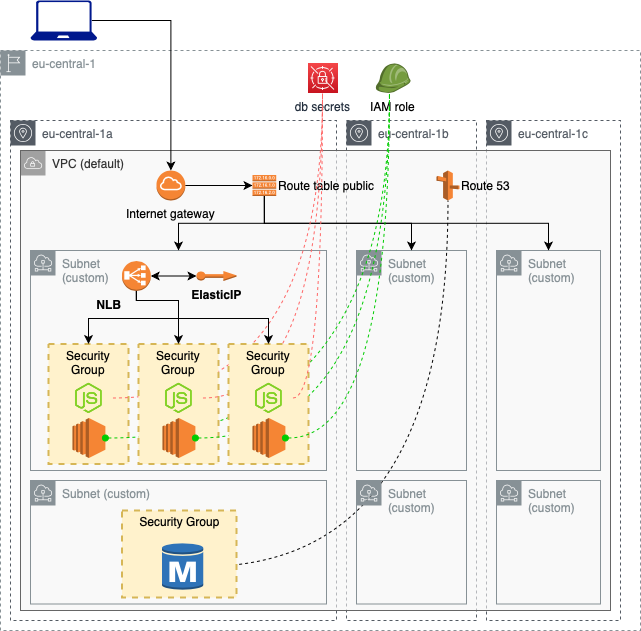

The diagram above was exported from draw.io. Its source (the exported page's mxGraphModel, read from the mxfile embedded in the PNG):
<mxGraphModel dx="946" dy="662" grid="1" gridSize="10" guides="1" tooltips="1" connect="1" arrows="1" fold="1" page="1" pageScale="1" pageWidth="827" pageHeight="1169" math="0" shadow="0">
  <root>
    <mxCell id="0" />
    <mxCell id="1" parent="0" />
    <mxCell id="LLyH-jrI4SZby10niK_6-6" value="eu-central-1" style="outlineConnect=0;gradientColor=none;html=1;whiteSpace=wrap;fontSize=12;fontStyle=0;shape=mxgraph.aws4.group;grIcon=mxgraph.aws4.group_region;strokeColor=#879196;fillColor=none;verticalAlign=top;align=left;spacingLeft=30;fontColor=#879196;dashed=1;" parent="1" vertex="1">
      <mxGeometry x="94" y="80" width="640" height="580" as="geometry" />
    </mxCell>
    <mxCell id="LLyH-jrI4SZby10niK_6-10" value="eu-central-1a" style="outlineConnect=0;gradientColor=none;html=1;whiteSpace=wrap;fontSize=12;fontStyle=0;shape=mxgraph.aws4.group;grIcon=mxgraph.aws4.group_availability_zone;strokeColor=#545B64;fillColor=none;verticalAlign=top;align=left;spacingLeft=30;fontColor=#545B64;dashed=1;" parent="1" vertex="1">
      <mxGeometry x="104" y="150" width="326" height="500" as="geometry" />
    </mxCell>
    <mxCell id="LLyH-jrI4SZby10niK_6-7" value="eu-central-1c" style="outlineConnect=0;gradientColor=none;html=1;whiteSpace=wrap;fontSize=12;fontStyle=0;shape=mxgraph.aws4.group;grIcon=mxgraph.aws4.group_availability_zone;strokeColor=#545B64;fillColor=none;verticalAlign=top;align=left;spacingLeft=30;fontColor=#545B64;dashed=1;" parent="1" vertex="1">
      <mxGeometry x="580" y="150" width="134" height="500" as="geometry" />
    </mxCell>
    <mxCell id="LLyH-jrI4SZby10niK_6-9" value="eu-central-1b" style="outlineConnect=0;gradientColor=none;html=1;whiteSpace=wrap;fontSize=12;fontStyle=0;shape=mxgraph.aws4.group;grIcon=mxgraph.aws4.group_availability_zone;strokeColor=#545B64;fillColor=none;verticalAlign=top;align=left;spacingLeft=30;fontColor=#545B64;dashed=1;" parent="1" vertex="1">
      <mxGeometry x="440" y="150" width="130" height="500" as="geometry" />
    </mxCell>
    <mxCell id="LLyH-jrI4SZby10niK_6-5" value="VPC (default)" style="outlineConnect=0;html=1;whiteSpace=wrap;fontSize=12;fontStyle=0;shape=mxgraph.aws4.group;grIcon=mxgraph.aws4.group_vpc;strokeColor=#666666;fillColor=#f5f5f5;verticalAlign=top;align=left;spacingLeft=30;dashed=0;fillOpacity=60;fontColor=#333333;" parent="1" vertex="1">
      <mxGeometry x="114" y="180" width="590" height="460" as="geometry" />
    </mxCell>
    <mxCell id="LLyH-jrI4SZby10niK_6-4" value="Subnet &lt;br&gt;(custom)" style="outlineConnect=0;gradientColor=none;html=1;whiteSpace=wrap;fontSize=12;fontStyle=0;shape=mxgraph.aws4.group;grIcon=mxgraph.aws4.group_subnet;strokeColor=#879196;fillColor=none;verticalAlign=top;align=left;spacingLeft=30;fontColor=#879196;dashed=0;" parent="1" vertex="1">
      <mxGeometry x="124" y="280" width="296" height="220" as="geometry" />
    </mxCell>
    <mxCell id="LLyH-jrI4SZby10niK_6-27" style="edgeStyle=orthogonalEdgeStyle;rounded=0;orthogonalLoop=1;jettySize=auto;html=1;exitX=1;exitY=0.5;exitDx=0;exitDy=0;exitPerimeter=0;entryX=0;entryY=0.5;entryDx=0;entryDy=0;entryPerimeter=0;" parent="1" source="LLyH-jrI4SZby10niK_6-2" target="LLyH-jrI4SZby10niK_6-19" edge="1">
      <mxGeometry relative="1" as="geometry" />
    </mxCell>
    <mxCell id="LLyH-jrI4SZby10niK_6-2" value="Internet gateway" style="outlineConnect=0;dashed=0;verticalLabelPosition=bottom;verticalAlign=top;align=center;html=1;shape=mxgraph.aws3.internet_gateway;fillColor=#F58534;gradientColor=none;" parent="1" vertex="1">
      <mxGeometry x="250" y="200" width="28.75" height="30" as="geometry" />
    </mxCell>
    <mxCell id="LLyH-jrI4SZby10niK_6-28" style="edgeStyle=orthogonalEdgeStyle;rounded=0;orthogonalLoop=1;jettySize=auto;html=1;exitX=0.92;exitY=0.5;exitDx=0;exitDy=0;exitPerimeter=0;entryX=0.5;entryY=0;entryDx=0;entryDy=0;entryPerimeter=0;" parent="1" source="LLyH-jrI4SZby10niK_6-12" target="LLyH-jrI4SZby10niK_6-2" edge="1">
      <mxGeometry relative="1" as="geometry" />
    </mxCell>
    <mxCell id="LLyH-jrI4SZby10niK_6-12" value="" style="aspect=fixed;pointerEvents=1;shadow=0;dashed=0;html=1;strokeColor=none;labelPosition=center;verticalLabelPosition=bottom;verticalAlign=top;align=center;fillColor=#00188D;shape=mxgraph.azure.laptop" parent="1" vertex="1">
      <mxGeometry x="124" y="30" width="66.66" height="40" as="geometry" />
    </mxCell>
    <mxCell id="LLyH-jrI4SZby10niK_6-15" value="Subnet (custom)" style="outlineConnect=0;gradientColor=none;html=1;whiteSpace=wrap;fontSize=12;fontStyle=0;shape=mxgraph.aws4.group;grIcon=mxgraph.aws4.group_subnet;strokeColor=#879196;fillColor=none;verticalAlign=top;align=left;spacingLeft=30;fontColor=#879196;dashed=0;" parent="1" vertex="1">
      <mxGeometry x="590" y="280" width="104" height="220" as="geometry" />
    </mxCell>
    <mxCell id="LLyH-jrI4SZby10niK_6-16" value="Subnet (custom)" style="outlineConnect=0;gradientColor=none;html=1;whiteSpace=wrap;fontSize=12;fontStyle=0;shape=mxgraph.aws4.group;grIcon=mxgraph.aws4.group_subnet;strokeColor=#879196;fillColor=none;verticalAlign=top;align=left;spacingLeft=30;fontColor=#879196;dashed=0;" parent="1" vertex="1">
      <mxGeometry x="450" y="280" width="110" height="220" as="geometry" />
    </mxCell>
    <mxCell id="LLyH-jrI4SZby10niK_6-23" style="edgeStyle=orthogonalEdgeStyle;rounded=0;orthogonalLoop=1;jettySize=auto;html=1;exitX=0.5;exitY=1;exitDx=0;exitDy=0;exitPerimeter=0;" parent="1" source="LLyH-jrI4SZby10niK_6-19" target="LLyH-jrI4SZby10niK_6-16" edge="1">
      <mxGeometry relative="1" as="geometry" />
    </mxCell>
    <mxCell id="LLyH-jrI4SZby10niK_6-24" style="edgeStyle=orthogonalEdgeStyle;rounded=0;orthogonalLoop=1;jettySize=auto;html=1;exitX=0.5;exitY=1;exitDx=0;exitDy=0;exitPerimeter=0;" parent="1" source="LLyH-jrI4SZby10niK_6-19" target="LLyH-jrI4SZby10niK_6-4" edge="1">
      <mxGeometry relative="1" as="geometry" />
    </mxCell>
    <mxCell id="LLyH-jrI4SZby10niK_6-25" style="edgeStyle=orthogonalEdgeStyle;rounded=0;orthogonalLoop=1;jettySize=auto;html=1;exitX=0.5;exitY=1;exitDx=0;exitDy=0;exitPerimeter=0;" parent="1" source="LLyH-jrI4SZby10niK_6-19" target="LLyH-jrI4SZby10niK_6-15" edge="1">
      <mxGeometry relative="1" as="geometry" />
    </mxCell>
    <mxCell id="LLyH-jrI4SZby10niK_6-19" value="Route table public" style="outlineConnect=0;dashed=0;verticalLabelPosition=middle;verticalAlign=middle;align=left;html=1;shape=mxgraph.aws3.route_table;fillColor=#F58536;gradientColor=none;labelPosition=right;" parent="1" vertex="1">
      <mxGeometry x="346" y="204.5" width="23.71" height="21" as="geometry" />
    </mxCell>
    <mxCell id="Gg3K2ls2yGk3OWGE8Ab6-1" value="Security Group" style="fontStyle=0;verticalAlign=top;align=center;spacingTop=-2;fillColor=#fff2cc;rounded=0;whiteSpace=wrap;html=1;strokeColor=#d6b656;strokeWidth=2;dashed=1;container=1;collapsible=0;expand=0;recursiveResize=0;" parent="1" vertex="1">
      <mxGeometry x="142" y="373.5" width="80" height="120" as="geometry" />
    </mxCell>
    <mxCell id="Gg3K2ls2yGk3OWGE8Ab6-4" value="" style="outlineConnect=0;dashed=0;verticalLabelPosition=bottom;verticalAlign=top;align=center;html=1;shape=mxgraph.aws3.ec2;fillColor=#F58534;gradientColor=none;" parent="Gg3K2ls2yGk3OWGE8Ab6-1" vertex="1">
      <mxGeometry x="23.999999999999996" y="74" width="32.9" height="40" as="geometry" />
    </mxCell>
    <mxCell id="paXODEU10Lux1fWIncTx-1" value="" style="shape=image;html=1;verticalAlign=top;verticalLabelPosition=bottom;labelBackgroundColor=#ffffff;imageAspect=0;aspect=fixed;image=https://cdn2.iconfinder.com/data/icons/nodejs-1/128/nodejs-128.png" parent="Gg3K2ls2yGk3OWGE8Ab6-1" vertex="1">
      <mxGeometry x="16.45" y="30" width="48" height="48" as="geometry" />
    </mxCell>
    <mxCell id="Gg3K2ls2yGk3OWGE8Ab6-3" value="Route 53" style="outlineConnect=0;dashed=0;verticalLabelPosition=middle;verticalAlign=middle;align=left;html=1;shape=mxgraph.aws3.route_53;fillColor=#F58536;gradientColor=none;labelPosition=right;" parent="1" vertex="1">
      <mxGeometry x="530" y="200" width="22.98" height="30" as="geometry" />
    </mxCell>
    <mxCell id="Gg3K2ls2yGk3OWGE8Ab6-6" style="edgeStyle=orthogonalEdgeStyle;rounded=0;orthogonalLoop=1;jettySize=auto;html=1;entryX=0.5;entryY=1;entryDx=0;entryDy=0;entryPerimeter=0;endArrow=none;endFill=0;curved=1;dashed=1;" parent="1" source="LLyH-jrI4SZby10niK_6-1" target="Gg3K2ls2yGk3OWGE8Ab6-3" edge="1">
      <mxGeometry relative="1" as="geometry">
        <mxPoint x="235.45000000000005" y="450" as="sourcePoint" />
        <mxPoint x="556.49" y="235" as="targetPoint" />
      </mxGeometry>
    </mxCell>
    <mxCell id="WJ81USQerfGTGFu2v-6j-1" value="IAM role" style="outlineConnect=0;dashed=0;verticalLabelPosition=bottom;verticalAlign=top;align=center;html=1;shape=mxgraph.aws3.role;fillColor=#759C3E;gradientColor=none;" parent="1" vertex="1">
      <mxGeometry x="468.93" y="93" width="35.07" height="29.5" as="geometry" />
    </mxCell>
    <mxCell id="WJ81USQerfGTGFu2v-6j-2" style="edgeStyle=orthogonalEdgeStyle;rounded=0;orthogonalLoop=1;jettySize=auto;html=1;exitX=1;exitY=0.5;exitDx=0;exitDy=0;exitPerimeter=0;entryX=0.4;entryY=1;entryDx=0;entryDy=0;entryPerimeter=0;endArrow=none;endFill=0;curved=1;dashed=1;strokeColor=#00CC00;startArrow=oval;startFill=1;" parent="1" source="Gg3K2ls2yGk3OWGE8Ab6-4" target="WJ81USQerfGTGFu2v-6j-1" edge="1">
      <mxGeometry relative="1" as="geometry">
        <mxPoint x="235.45000000000005" y="450" as="sourcePoint" />
        <mxPoint x="516.49" y="260" as="targetPoint" />
      </mxGeometry>
    </mxCell>
    <mxCell id="WJ81USQerfGTGFu2v-6j-3" value="db secrets" style="outlineConnect=0;fontColor=#232F3E;gradientColor=#F54749;gradientDirection=north;fillColor=#C7131F;strokeColor=#ffffff;dashed=0;verticalLabelPosition=bottom;verticalAlign=top;align=center;html=1;fontSize=12;fontStyle=0;aspect=fixed;shape=mxgraph.aws4.resourceIcon;resIcon=mxgraph.aws4.secrets_manager;" parent="1" vertex="1">
      <mxGeometry x="401" y="92.5" width="30" height="30" as="geometry" />
    </mxCell>
    <mxCell id="WJ81USQerfGTGFu2v-6j-4" style="edgeStyle=orthogonalEdgeStyle;rounded=0;orthogonalLoop=1;jettySize=auto;html=1;endArrow=none;endFill=0;curved=1;dashed=1;strokeColor=#FF6666;" parent="1" source="paXODEU10Lux1fWIncTx-1" target="WJ81USQerfGTGFu2v-6j-3" edge="1">
      <mxGeometry relative="1" as="geometry">
        <mxPoint x="235.45000000000005" y="450" as="sourcePoint" />
        <mxPoint x="516.49" y="260" as="targetPoint" />
      </mxGeometry>
    </mxCell>
    <mxCell id="mmzX4yjb0Bl6ZRDBmCqj-1" value="Security Group" style="fontStyle=0;verticalAlign=top;align=center;spacingTop=-2;fillColor=#fff2cc;rounded=0;whiteSpace=wrap;html=1;strokeColor=#d6b656;strokeWidth=2;dashed=1;container=1;collapsible=0;expand=0;recursiveResize=0;" vertex="1" parent="1">
      <mxGeometry x="232" y="373.5" width="80" height="120" as="geometry" />
    </mxCell>
    <mxCell id="mmzX4yjb0Bl6ZRDBmCqj-2" value="" style="outlineConnect=0;dashed=0;verticalLabelPosition=bottom;verticalAlign=top;align=center;html=1;shape=mxgraph.aws3.ec2;fillColor=#F58534;gradientColor=none;" vertex="1" parent="mmzX4yjb0Bl6ZRDBmCqj-1">
      <mxGeometry x="23.999999999999996" y="74" width="32.9" height="40" as="geometry" />
    </mxCell>
    <mxCell id="mmzX4yjb0Bl6ZRDBmCqj-3" value="" style="shape=image;html=1;verticalAlign=top;verticalLabelPosition=bottom;labelBackgroundColor=#ffffff;imageAspect=0;aspect=fixed;image=https://cdn2.iconfinder.com/data/icons/nodejs-1/128/nodejs-128.png" vertex="1" parent="mmzX4yjb0Bl6ZRDBmCqj-1">
      <mxGeometry x="16.45" y="30" width="48" height="48" as="geometry" />
    </mxCell>
    <mxCell id="mmzX4yjb0Bl6ZRDBmCqj-7" style="edgeStyle=orthogonalEdgeStyle;rounded=0;orthogonalLoop=1;jettySize=auto;html=1;endArrow=none;endFill=0;curved=1;dashed=1;strokeColor=#FF6666;exitX=1;exitY=0.5;exitDx=0;exitDy=0;" edge="1" parent="1" source="mmzX4yjb0Bl6ZRDBmCqj-3" target="WJ81USQerfGTGFu2v-6j-3">
      <mxGeometry relative="1" as="geometry">
        <mxPoint x="290" y="400" as="sourcePoint" />
        <mxPoint x="426" y="132.5" as="targetPoint" />
      </mxGeometry>
    </mxCell>
    <mxCell id="mmzX4yjb0Bl6ZRDBmCqj-9" style="edgeStyle=orthogonalEdgeStyle;rounded=0;orthogonalLoop=1;jettySize=auto;html=1;exitX=1;exitY=0.5;exitDx=0;exitDy=0;exitPerimeter=0;entryX=0.4;entryY=1;entryDx=0;entryDy=0;entryPerimeter=0;endArrow=none;endFill=0;curved=1;dashed=1;strokeColor=#00CC00;startArrow=oval;startFill=1;" edge="1" parent="1" source="mmzX4yjb0Bl6ZRDBmCqj-2" target="WJ81USQerfGTGFu2v-6j-1">
      <mxGeometry relative="1" as="geometry">
        <mxPoint x="203.9000000000001" y="444" as="sourcePoint" />
        <mxPoint x="492.9580000000001" y="132.5" as="targetPoint" />
      </mxGeometry>
    </mxCell>
    <mxCell id="mmzX4yjb0Bl6ZRDBmCqj-4" value="Security Group" style="fontStyle=0;verticalAlign=top;align=center;spacingTop=-2;fillColor=#fff2cc;rounded=0;whiteSpace=wrap;html=1;strokeColor=#d6b656;strokeWidth=2;dashed=1;container=1;collapsible=0;expand=0;recursiveResize=0;" vertex="1" parent="1">
      <mxGeometry x="322" y="373.5" width="80" height="120" as="geometry" />
    </mxCell>
    <mxCell id="mmzX4yjb0Bl6ZRDBmCqj-5" value="" style="outlineConnect=0;dashed=0;verticalLabelPosition=bottom;verticalAlign=top;align=center;html=1;shape=mxgraph.aws3.ec2;fillColor=#F58534;gradientColor=none;" vertex="1" parent="mmzX4yjb0Bl6ZRDBmCqj-4">
      <mxGeometry x="23.999999999999996" y="74" width="32.9" height="40" as="geometry" />
    </mxCell>
    <mxCell id="mmzX4yjb0Bl6ZRDBmCqj-6" value="" style="shape=image;html=1;verticalAlign=top;verticalLabelPosition=bottom;labelBackgroundColor=#ffffff;imageAspect=0;aspect=fixed;image=https://cdn2.iconfinder.com/data/icons/nodejs-1/128/nodejs-128.png" vertex="1" parent="mmzX4yjb0Bl6ZRDBmCqj-4">
      <mxGeometry x="16.45" y="30" width="48" height="48" as="geometry" />
    </mxCell>
    <mxCell id="mmzX4yjb0Bl6ZRDBmCqj-10" style="edgeStyle=orthogonalEdgeStyle;rounded=0;orthogonalLoop=1;jettySize=auto;html=1;exitX=1;exitY=0.5;exitDx=0;exitDy=0;exitPerimeter=0;entryX=0.4;entryY=1;entryDx=0;entryDy=0;entryPerimeter=0;endArrow=none;endFill=0;curved=1;dashed=1;strokeColor=#00CC00;startArrow=oval;startFill=1;" edge="1" parent="1" source="mmzX4yjb0Bl6ZRDBmCqj-5" target="WJ81USQerfGTGFu2v-6j-1">
      <mxGeometry relative="1" as="geometry">
        <mxPoint x="293.9000000000001" y="444" as="sourcePoint" />
        <mxPoint x="492.9580000000001" y="132.5" as="targetPoint" />
      </mxGeometry>
    </mxCell>
    <mxCell id="mmzX4yjb0Bl6ZRDBmCqj-8" style="edgeStyle=orthogonalEdgeStyle;rounded=0;orthogonalLoop=1;jettySize=auto;html=1;endArrow=none;endFill=0;curved=1;dashed=1;strokeColor=#FF6666;exitX=1;exitY=0.5;exitDx=0;exitDy=0;" edge="1" parent="1" source="mmzX4yjb0Bl6ZRDBmCqj-6" target="WJ81USQerfGTGFu2v-6j-3">
      <mxGeometry relative="1" as="geometry">
        <mxPoint x="301.45000000000005" y="404" as="sourcePoint" />
        <mxPoint x="426" y="132.5" as="targetPoint" />
      </mxGeometry>
    </mxCell>
    <mxCell id="mmzX4yjb0Bl6ZRDBmCqj-11" value="Subnet (custom)" style="outlineConnect=0;gradientColor=none;html=1;whiteSpace=wrap;fontSize=12;fontStyle=0;shape=mxgraph.aws4.group;grIcon=mxgraph.aws4.group_subnet;strokeColor=#879196;fillColor=none;verticalAlign=top;align=left;spacingLeft=30;fontColor=#879196;dashed=0;" vertex="1" parent="1">
      <mxGeometry x="124" y="510" width="296" height="123.5" as="geometry" />
    </mxCell>
    <mxCell id="LLyH-jrI4SZby10niK_6-3" value="Security Group" style="fontStyle=0;verticalAlign=top;align=center;spacingTop=-2;fillColor=#fff2cc;rounded=0;whiteSpace=wrap;html=1;strokeColor=#d6b656;strokeWidth=2;dashed=1;container=1;collapsible=0;expand=0;recursiveResize=0;" parent="1" vertex="1">
      <mxGeometry x="215.5" y="540" width="114.5" height="87" as="geometry" />
    </mxCell>
    <mxCell id="LLyH-jrI4SZby10niK_6-1" value="" style="outlineConnect=0;dashed=0;verticalLabelPosition=bottom;verticalAlign=top;align=center;html=1;shape=mxgraph.aws3.rds_db_instance;fillColor=#2E73B8;gradientColor=none;" parent="LLyH-jrI4SZby10niK_6-3" vertex="1">
      <mxGeometry x="40" y="32" width="41.25" height="48" as="geometry" />
    </mxCell>
    <mxCell id="mmzX4yjb0Bl6ZRDBmCqj-12" value="Subnet (custom)" style="outlineConnect=0;gradientColor=none;html=1;whiteSpace=wrap;fontSize=12;fontStyle=0;shape=mxgraph.aws4.group;grIcon=mxgraph.aws4.group_subnet;strokeColor=#879196;fillColor=none;verticalAlign=top;align=left;spacingLeft=30;fontColor=#879196;dashed=0;" vertex="1" parent="1">
      <mxGeometry x="450" y="510" width="110" height="123.5" as="geometry" />
    </mxCell>
    <mxCell id="mmzX4yjb0Bl6ZRDBmCqj-14" value="Subnet (custom)" style="outlineConnect=0;gradientColor=none;html=1;whiteSpace=wrap;fontSize=12;fontStyle=0;shape=mxgraph.aws4.group;grIcon=mxgraph.aws4.group_subnet;strokeColor=#879196;fillColor=none;verticalAlign=top;align=left;spacingLeft=30;fontColor=#879196;dashed=0;" vertex="1" parent="1">
      <mxGeometry x="590" y="510" width="104" height="123.5" as="geometry" />
    </mxCell>
    <mxCell id="mmzX4yjb0Bl6ZRDBmCqj-20" style="edgeStyle=orthogonalEdgeStyle;rounded=0;orthogonalLoop=1;jettySize=auto;html=1;exitX=0.5;exitY=1;exitDx=0;exitDy=0;exitPerimeter=0;entryX=0.5;entryY=0;entryDx=0;entryDy=0;" edge="1" parent="1" source="mmzX4yjb0Bl6ZRDBmCqj-15" target="mmzX4yjb0Bl6ZRDBmCqj-4">
      <mxGeometry relative="1" as="geometry">
        <Array as="points">
          <mxPoint x="230" y="330" />
          <mxPoint x="272" y="330" />
          <mxPoint x="272" y="348" />
          <mxPoint x="362" y="348" />
        </Array>
      </mxGeometry>
    </mxCell>
    <mxCell id="mmzX4yjb0Bl6ZRDBmCqj-21" style="edgeStyle=orthogonalEdgeStyle;rounded=0;orthogonalLoop=1;jettySize=auto;html=1;exitX=0.5;exitY=1;exitDx=0;exitDy=0;exitPerimeter=0;entryX=0.5;entryY=0;entryDx=0;entryDy=0;" edge="1" parent="1" source="mmzX4yjb0Bl6ZRDBmCqj-15" target="Gg3K2ls2yGk3OWGE8Ab6-1">
      <mxGeometry relative="1" as="geometry">
        <Array as="points">
          <mxPoint x="230" y="330" />
          <mxPoint x="272" y="330" />
          <mxPoint x="272" y="348" />
          <mxPoint x="182" y="348" />
        </Array>
      </mxGeometry>
    </mxCell>
    <mxCell id="mmzX4yjb0Bl6ZRDBmCqj-26" style="edgeStyle=orthogonalEdgeStyle;rounded=0;orthogonalLoop=1;jettySize=auto;html=1;exitX=0.5;exitY=1;exitDx=0;exitDy=0;exitPerimeter=0;entryX=0.5;entryY=0;entryDx=0;entryDy=0;startArrow=none;startFill=0;" edge="1" parent="1" source="mmzX4yjb0Bl6ZRDBmCqj-15" target="mmzX4yjb0Bl6ZRDBmCqj-1">
      <mxGeometry relative="1" as="geometry">
        <Array as="points">
          <mxPoint x="230" y="330" />
          <mxPoint x="272" y="330" />
        </Array>
      </mxGeometry>
    </mxCell>
    <mxCell id="mmzX4yjb0Bl6ZRDBmCqj-15" value="&lt;b&gt;NLB&lt;/b&gt;" style="outlineConnect=0;dashed=0;verticalLabelPosition=bottom;verticalAlign=top;align=right;html=1;shape=mxgraph.aws3.classic_load_balancer;fillColor=#F58534;gradientColor=none;labelPosition=left;" vertex="1" parent="1">
      <mxGeometry x="215.5" y="290.5" width="28.75" height="30" as="geometry" />
    </mxCell>
    <mxCell id="mmzX4yjb0Bl6ZRDBmCqj-23" value="" style="edgeStyle=orthogonalEdgeStyle;rounded=0;orthogonalLoop=1;jettySize=auto;html=1;startArrow=classic;startFill=1;" edge="1" parent="1" source="mmzX4yjb0Bl6ZRDBmCqj-22" target="mmzX4yjb0Bl6ZRDBmCqj-15">
      <mxGeometry relative="1" as="geometry" />
    </mxCell>
    <mxCell id="mmzX4yjb0Bl6ZRDBmCqj-22" value="&lt;b&gt;ElasticIP&lt;/b&gt;" style="outlineConnect=0;dashed=0;verticalLabelPosition=bottom;verticalAlign=top;align=center;html=1;shape=mxgraph.aws3.elastic_ip;fillColor=#F58534;gradientColor=none;" vertex="1" parent="1">
      <mxGeometry x="290" y="300.5" width="40" height="10" as="geometry" />
    </mxCell>
  </root>
</mxGraphModel>